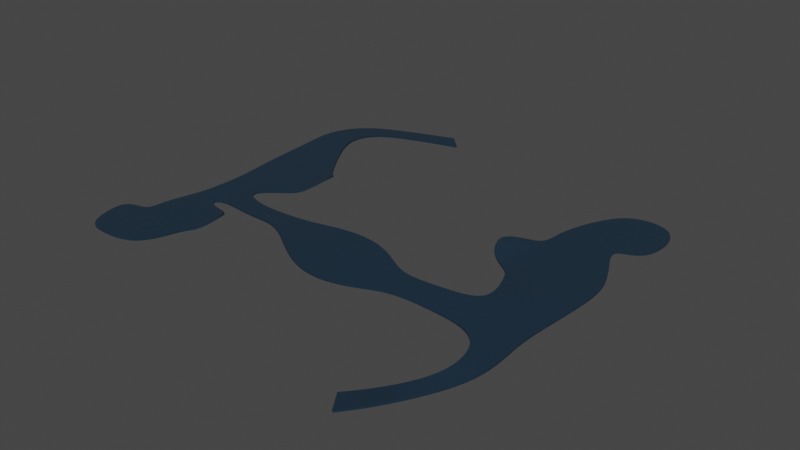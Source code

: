 # Source: SM_Footbridge.blend  (saved by Blender 3.2.14; exported with 4.5.12 LTS)
import bpy
from mathutils import Matrix  # noqa: F401  (used for matrix-valued properties, if any)

bpy.ops.wm.read_factory_settings(use_empty=True)
scene = bpy.context.scene
scene.name = 'Scene'

# ---- materials (node trees are filled in below, after node groups)
mat_material_003 = bpy.data.materials.new('Material.003')
mat_material_003.use_transparent_shadow = False

# ---- node groups
ng_auto_smooth = bpy.data.node_groups.new('Auto Smooth', 'GeometryNodeTree')
_s = ng_auto_smooth.interface.new_socket(name='Geometry', in_out='OUTPUT', socket_type='NodeSocketGeometry')
_s = ng_auto_smooth.interface.new_socket(name='Geometry', in_out='INPUT', socket_type='NodeSocketGeometry')
_s = ng_auto_smooth.interface.new_socket(name='Angle', in_out='INPUT', socket_type='NodeSocketFloat')
_s.subtype = 'ANGLE'
_s.min_value = 0.0
_s.max_value = 3.142
ng_auto_smooth.is_modifier = True
_N = ng_auto_smooth.nodes; _L = ng_auto_smooth.links
n0 = _N.new('NodeGroupOutput'); n0.name = 'Group Output'; n0.location = (480, -100)
n1 = _N.new('NodeGroupInput'); n1.name = 'Group Input'; n1.location = (-420, -300)
n2 = _N.new('NodeGroupInput'); n2.name = 'Group Input.001'; n2.location = (-60, -100)
n3 = _N.new('GeometryNodeSetShadeSmooth'); n3.name = 'Set Shade Smooth'; n3.location = (120, -100)
n3.domain = 'EDGE'
n4 = _N.new('GeometryNodeSetShadeSmooth'); n4.name = 'Set Shade Smooth.001'; n4.location = (300, -100)
n5 = _N.new('GeometryNodeInputMeshEdgeAngle'); n5.name = 'Edge Angle'; n5.location = (-420, -220)
n6 = _N.new('GeometryNodeInputEdgeSmooth'); n6.name = 'Is Edge Smooth'; n6.location = (-60, -160)
n7 = _N.new('GeometryNodeInputShadeSmooth'); n7.name = 'Is Face Smooth'; n7.location = (-240, -340)
n8 = _N.new('FunctionNodeBooleanMath'); n8.name = 'Boolean Math'; n8.location = (-60, -220)
n9 = _N.new('FunctionNodeCompare'); n9.name = 'Compare'; n9.location = (-240, -180)
n9.operation = 'LESS_EQUAL'
_L.new(n5.outputs[0], n9.inputs[0])
_L.new(n4.outputs[0], n0.inputs[0])
_L.new(n1.outputs[1], n9.inputs[1])
_L.new(n9.outputs[0], n8.inputs[0])
_L.new(n7.outputs[0], n8.inputs[1])
_L.new(n2.outputs[0], n3.inputs[0])
_L.new(n6.outputs[0], n3.inputs[1])
_L.new(n3.outputs[0], n4.inputs[0])
_L.new(n8.outputs[0], n3.inputs[2])
n0.is_active_output = True

# ---- material node trees
mat_material_003.use_nodes = True; mat_material_003.node_tree.nodes.clear()
_N = mat_material_003.node_tree.nodes; _L = mat_material_003.node_tree.links
n0 = _N.new('ShaderNodeBsdfPrincipled'); n0.name = 'Principled BSDF'; n0.location = (10, 300)
n0.distribution = 'GGX'
n0.subsurface_method = 'RANDOM_WALK_SKIN'
n0.inputs[2].default_value = 1.0
n0.inputs[3].default_value = 1.45
n0.inputs[13].default_value = 0.4901
n0.inputs[27].default_value = (0.0, 0.0, 0.0, 1.0)
n0.inputs[28].default_value = 1.0
n1 = _N.new('ShaderNodeOutputMaterial'); n1.name = 'Material Output'; n1.location = (300, 300)
n2 = _N.new('ShaderNodeRGB'); n2.name = 'RGB'; n2.location = (-366, 41)
n2.outputs[0].default_value = (0.003346, 0.02029, 0.04092, 1.0)
_L.new(n0.outputs[0], n1.inputs[0])
_L.new(n2.outputs[0], n0.inputs[0])
n1.is_active_output = True

# ---- world
world_world = bpy.data.worlds.new('World'); scene.world = world_world
world_world.use_nodes = True; world_world.node_tree.nodes.clear()
_N = world_world.node_tree.nodes; _L = world_world.node_tree.links
n0 = _N.new('ShaderNodeOutputWorld'); n0.name = 'World Output'; n0.location = (300, 300)
n1 = _N.new('ShaderNodeBackground'); n1.name = 'Background'; n1.location = (10, 300)
n1.inputs[0].default_value = (0.05088, 0.05088, 0.05088, 1.0)
_L.new(n1.outputs[0], n0.inputs[0])
n0.is_active_output = True
world_world.color = (0.05088, 0.05088, 0.05088)
world_world.use_sun_shadow = False
world_world.sun_shadow_jitter_overblur = 0.0

# ---- meshes
me_plane_024 = bpy.data.meshes.new('Plane.024')
me_plane_024.from_pydata([(-35.04, 53.52, 4.0), (-24.89, 52.92, 4.0), (-24.38, 67.64, 4.0), (-25.76, 70.13, 3.922), (-20.3, 78.2, 3.974), (-20.7, 87.83, 3.974), (-27.09, 99.05, 4.0), (-20.87, 113.0, 0.5408), (-36.85, 60.94, 4.0), (-23.16, 60.49, 4.0), (-27.14, 68.58, 4.0), (-25.71, 74.4, 4.0), (-19.78, 83.13, 3.909), (-24.41, 93.46, 4.0), (-26.09, 104.3, 3.345), (-23.73, 115.0, 0.5402), (-31.81, 99.05, 4.0), (-30.94, 88.01, 4.0), (-29.97, 77.89, 4.0), (-30.14, 71.54, 4.0), (-31.71, 65.23, 4.0), (-32.47, 52.78, 4.0), (-29.73, 105.4, 3.344), (-31.21, 93.46, 4.0), (-30.64, 83.34, 4.0), (-30.03, 74.4, 4.0), (-30.67, 68.58, 4.0), (-32.14, 60.75, 4.0), (-23.87, 109.0, 1.852), (-27.07, 110.6, 1.852), (-17.87, 80.79, 4.858), (-18.08, 85.57, 4.858), (-17.32, 82.91, 5.354), (-19.34, 86.39, 4.14), (-18.59, 82.99, 4.835), (-19.04, 79.2, 4.14), (-23.77, 64.07, 4.0), (-31.92, 62.99, 4.0), (-23.26, 67.63, 4.0), (-22.14, 61.07, 4.0), (-22.7, 64.35, 3.964), (-21.74, 66.83, 4.51), (-21.05, 62.79, 4.51), (-20.7, 65.05, 5.077), (29.62, 57.06, 3.953), (30.06, 80.97, 3.953), (24.97, 93.47, 3.953), (25.28, 104.0, 3.953), (26.42, 57.06, 3.953), (18.46, 78.27, 4.034), (17.31, 93.47, 3.953), (20.64, 102.2, 3.953), (16.9, 47.15, -0.3), (14.99, 50.11, -0.3), (28.79, 69.66, 3.953), (21.18, 70.75, 4.422), (30.21, 93.47, 3.953), (30.53, 102.4, 3.953), (26.81, 89.84, 3.953), (17.52, 90.46, 3.953), (29.08, 85.35, 3.953), (17.9, 84.3, 3.965), (17.37, 79.46, 4.047), (16.72, 88.56, 3.953), (16.63, 83.93, 3.733), (14.52, 80.81, 4.433), (14.05, 87.35, 4.362), (12.71, 83.81, 5.64), (-21.53, 69.25, 4.19), (-20.73, 72.31, 4.194), (-17.39, 68.56, 4.551), (-16.98, 71.7, 4.581), (-14.03, 68.26, 4.857), (-13.79, 71.42, 4.859), (15.15, 69.52, 4.774), (17.0, 64.86, 4.605), (-10.64, 66.47, 5.27), (-9.466, 71.0, 5.398), (-5.365, 66.52, 5.444), (-4.431, 72.37, 5.455), (-0.58, 67.05, 5.435), (0.9999, 72.65, 5.445), (4.803, 67.06, 5.343), (5.589, 70.85, 5.377), (11.26, 64.4, 5.133), (9.128, 68.3, 5.127), (28.72, 64.94, 3.953), (24.28, 64.94, 3.953), (-7.859, 64.48, 5.368), (-4.475, 62.31, 5.392), (-0.326, 60.69, 5.374), (4.078, 60.91, 5.365), (7.783, 62.52, 5.304), (21.05, 50.01, 0.7369), (19.58, 53.16, 0.7369), (-17.86, 115.7, -0.3), (-20.32, 118.2, -0.3)], [], [(22, 16, 6, 14), (29, 22, 14, 28), (23, 17, 5, 13), (16, 23, 13, 6), (24, 18, 4, 12), (17, 24, 12, 5), (25, 19, 3, 11), (18, 25, 11, 4), (26, 20, 2, 10), (19, 26, 10, 3), (8, 0, 21, 27), (27, 21, 1, 9), (37, 27, 9, 36), (15, 29, 28, 7), (12, 4, 35, 34), (5, 12, 34, 33), (33, 34, 32, 31), (32, 34, 35, 30), (20, 37, 36, 2), (36, 9, 39, 40), (2, 36, 40, 38), (40, 39, 42, 43), (38, 40, 43, 41), (46, 47, 51, 50), (54, 45, 49, 55), (58, 46, 50, 59), (94, 53, 52, 93), (86, 54, 55, 87), (47, 46, 56, 57), (60, 58, 59, 61), (45, 60, 61, 49), (49, 61, 64, 62), (61, 59, 63, 64), (62, 64, 67, 65), (64, 63, 66, 67), (11, 3, 68, 69), (69, 68, 70, 71), (71, 70, 72, 73), (72, 76, 77, 73), (55, 74, 75, 87), (77, 76, 78, 79), (79, 78, 80, 81), (81, 80, 82, 83), (83, 82, 84, 85), (44, 86, 87, 48), (74, 85, 84, 75), (82, 80, 90, 91), (78, 76, 88, 89), (84, 82, 91, 92), (80, 78, 89, 90), (48, 94, 93, 44), (15, 7, 95, 96)])
me_plane_024.polygons.foreach_set('use_smooth', [True] * 52)
me_plane_024.attributes.new('crease_vert', 'FLOAT', 'POINT').data.foreach_set('value', [0.0, 0.0, 0.0, 0.0, 0.0, 0.0, 0.0, 0.0, 0.0, 0.0, 0.0, 0.0, 0.0, 0.0, 0.0, 0.0, 0.0, 0.0, 0.0, 0.0, 0.0, 0.0, 0.0, 0.0, 0.0, 0.0, 0.0, 0.0, 0.0, 0.0, 0.0, 0.0, 0.0, 0.0, 0.0, 0.0, 0.0, 0.0, 0.0, 0.0, 0.0, 0.0, 0.0, 0.0, 0.0, 0.0, 0.0, 0.0, 0.0, 0.0, 0.0, 0.0, 1.0, 1.0, 0.0, 0.0, 0.0, 0.0, 0.0, 0.0, 0.0, 0.0, 0.0, 0.0, 0.0, 0.0, 0.0, 0.0, 0.0, 0.0, 0.0, 0.0, 0.0, 0.0, 0.0, 0.0, 0.0, 0.0, 0.0, 0.0, 0.0, 0.0, 0.0, 0.0, 0.0, 0.0, 0.0, 0.0, 0.0, 0.0, 0.0, 0.0, 0.0, 0.0, 0.0, 1.0, 1.0])
_uv = me_plane_024.uv_layers.new(name='UVMap')
_uv.uv.foreach_set('vector', [0.0, 0.0, 0.0, 0.0, 0.0, 0.0, 0.0, 0.0, 0.0, 0.0, 0.0, 0.0, 0.0, 0.0, 0.0, 0.0, 0.0, 0.0, 0.0, 0.0, 0.0, 0.0, 0.0, 0.0, 0.0, 0.0, 0.0, 0.0, 0.0, 0.0, 0.0, 0.0, 0.0, 0.0, 0.0, 0.0, 0.0, 0.0, 0.0, 0.0, 0.0, 0.0, 0.0, 0.0, 0.0, 0.0, 0.0, 0.0, 0.0, 0.0, 0.0, 0.0, 0.0, 0.0, 0.0, 0.0, 0.0, 0.0, 0.0, 0.0, 0.0, 0.0, 0.0, 0.0, 0.0, 0.0, 0.0, 0.0, 0.0, 0.0, 0.0, 0.0, 0.0, 0.0, 0.0, 0.0, 0.0, 0.0, 0.0, 0.0, 0.0, 0.0, 0.0, 0.0, 0.0, 0.0, 0.0, 0.0, 0.0, 0.0, 0.0, 0.0, 0.0, 0.0, 0.0, 0.0, 0.0, 0.0, 0.0, 0.0, 0.0, 0.0, 0.0, 0.0, 0.0, 0.0, 0.0, 0.0, 0.0, 0.0, 0.0, 0.0, 0.0, 0.0, 0.0, 0.0, 0.0, 0.0, 0.0, 0.0, 0.0, 0.0, 0.0, 0.0, 0.0, 0.0, 0.0, 0.0, 0.0, 0.0, 0.0, 0.0, 0.0, 0.0, 0.0, 0.0, 0.0, 0.0, 0.0, 0.0, 0.0, 0.0, 0.0, 0.0, 0.0, 0.0, 0.0, 0.0, 0.0, 0.0, 0.0, 0.0, 0.0, 0.0, 0.0, 0.0, 0.0, 0.0, 0.0, 0.0, 0.0, 0.0, 0.0, 0.0, 0.0, 0.0, 0.0, 0.0, 0.0, 0.0, 0.0, 0.0, 0.0, 0.0, 0.0, 0.0, 0.0, 0.0, 0.0, 0.0, 0.0, 0.0, 0.0, 0.0, 0.0, 0.0, 0.0, 0.0, 0.0, 0.0, 0.0, 0.0, 0.0, 0.0, 0.0, 0.0, 0.0, 0.0, 0.0, 0.0, 0.0, 0.0, 0.0, 0.0, 0.0, 0.0, 0.0, 0.0, 0.0, 0.0, 0.0, 0.0, 0.0, 0.0, 0.0, 0.0, 0.0, 0.0, 0.0, 0.0, 0.0, 0.0, 0.0, 0.0, 0.0, 0.0, 0.0, 0.0, 0.0, 0.0, 0.0, 0.0, 0.0, 0.0, 0.0, 0.0, 0.0, 0.0, 0.0, 0.0, 0.0, 0.0, 0.0, 0.0, 0.0, 0.0, 0.0, 0.0, 0.0, 0.0, 0.0, 0.0, 0.0, 0.0, 0.0, 0.0, 0.0, 0.0, 0.0, 0.0, 0.0, 0.0, 0.0, 0.0, 0.0, 0.0, 0.0, 0.0, 0.0, 0.0, 0.0, 0.0, 0.0, 0.0, 0.0, 0.0, 0.0, 0.0, 0.0, 0.0, 0.0, 0.0, 0.0, 0.0, 0.0, 0.0, 0.0, 0.0, 0.0, 0.0, 0.0, 0.0, 0.0, 0.0, 0.0, 0.0, 0.0, 0.0, 0.0, 0.0, 0.0, 0.0, 0.0, 0.0, 0.0, 0.0, 0.0, 0.0, 0.0, 0.0, 0.0, 0.0, 0.0, 0.0, 0.0, 0.0, 0.0, 0.0, 0.0, 0.0, 0.0, 0.0, 0.0, 0.0, 0.0, 0.0, 0.0, 0.0, 0.0, 0.0, 0.0, 0.0, 0.0, 0.0, 0.0, 0.0, 0.0, 0.0, 0.0, 0.0, 0.0, 0.0, 0.0, 0.0, 0.0, 0.0, 0.0, 0.0, 0.0, 0.0, 0.0, 0.0, 0.0, 0.0, 0.0, 0.0, 0.0, 0.0, 0.0, 0.0, 0.0, 0.0, 0.0, 0.0, 0.0, 0.0, 0.0, 0.0, 0.0, 0.0, 0.0, 0.0, 0.0, 0.0, 0.0, 0.0, 0.0, 0.0, 0.0, 0.0, 0.0, 0.0, 0.0, 0.0, 0.0, 0.0, 0.0, 0.0, 0.0, 0.0, 0.0, 0.0, 0.0, 0.0, 0.0, 0.0, 0.0, 0.0, 0.0, 0.0, 0.0, 0.0, 0.0, 0.0, 0.0, 0.0, 0.0, 0.0, 0.0, 0.0, 0.0, 0.0, 0.0, 0.0, 0.0, 0.0])
me_plane_024.materials.append(mat_material_003)
me_plane_024.update()

# ---- objects
ob_pasarela = bpy.data.objects.new('Pasarela', me_plane_024)

# ---- transforms, parenting, visibility, modifiers, constraints
ob_pasarela.location = (0.0, 0.0, 0.0)
_m = ob_pasarela.modifiers.new('Subdivision', 'SUBSURF')
_m.levels = 3
_m.render_levels = 3
_m = ob_pasarela.modifiers.new('Solidify', 'SOLIDIFY')
_m.thickness = -0.3
_m = ob_pasarela.modifiers.new('Auto Smooth', 'NODES')
_m.node_group = ng_auto_smooth
_gi = [s.identifier for s in ng_auto_smooth.interface.items_tree if s.item_type == 'SOCKET' and s.in_out == 'INPUT']
_m[_gi[1]] = 0.5236  # Angle

# ---- collection membership
scene.collection.objects.link(ob_pasarela)

# ---- scene / render settings (as saved in the file)
scene.frame_start = 1; scene.frame_end = 250; scene.frame_set(1)
scene.render.engine = 'BLENDER_EEVEE_NEXT'
scene.cycles.sampling_pattern = 'TABULATED_SOBOL'
scene.cycles.use_light_tree = False
scene.view_settings.view_transform = 'Filmic'
bpy.context.view_layer.update()

# ---- added for rendering (the .blend has no active camera and no usable light): camera, sun
cam_auto = bpy.data.cameras.new('AutoCamera')
cam_auto.lens = 50.0
cam_auto.sensor_width = 36.0
cam_auto.clip_end = 1579.07
ob_auto_camera = bpy.data.objects.new('AutoCamera', cam_auto)
scene.collection.objects.link(ob_auto_camera)
ob_auto_camera.location = (87.0838, -25.3126, 74.7047)
ob_auto_camera.rotation_euler = (1.09748, -7.21219e-08, 0.694738)
scene.camera = ob_auto_camera
light_auto_sun = bpy.data.lights.new('AutoSun', 'SUN')
light_auto_sun.energy = 3.0
light_auto_sun.angle = 0.0523599
ob_auto_sun = bpy.data.objects.new('AutoSun', light_auto_sun)
scene.collection.objects.link(ob_auto_sun)
ob_auto_sun.rotation_euler = (0.872665, 0.174533, 0.523599)
bpy.context.view_layer.update()
